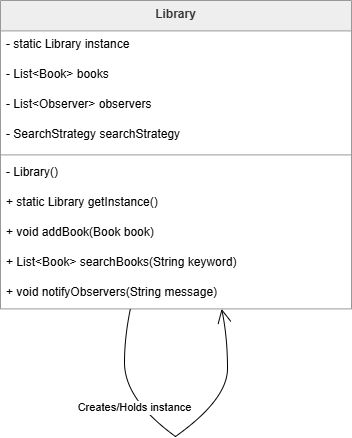

The diagram above was exported from draw.io. Its source (the exported page's mxGraphModel, read from the mxfile embedded in the PNG):
<mxGraphModel dx="1042" dy="527" grid="1" gridSize="10" guides="1" tooltips="1" connect="1" arrows="1" fold="1" page="1" pageScale="1" pageWidth="827" pageHeight="1169" math="0" shadow="0">
  <root>
    <mxCell id="0" />
    <mxCell id="1" parent="0" />
    <mxCell id="qt6Atfe3zId7wzUiOfUi-1" parent="1" style="swimlane;fontStyle=1;align=center;verticalAlign=top;childLayout=stackLayout;horizontal=1;startSize=30.4;horizontalStack=0;resizeParent=1;resizeParentMax=0;resizeLast=0;collapsible=0;marginBottom=0;fillColor=light-dark(#eeeeee,#1f2020);strokeColor=light-dark(#999999,#cccccc);fontColor=light-dark(#333333,#cccccc);" value="Library" vertex="1">
      <mxGeometry height="308.4" width="351" x="20" y="20" as="geometry" />
    </mxCell>
    <mxCell id="qt6Atfe3zId7wzUiOfUi-2" parent="qt6Atfe3zId7wzUiOfUi-1" style="text;strokeColor=none;fillColor=none;align=left;verticalAlign=top;spacingLeft=4;spacingRight=4;overflow=hidden;rotatable=0;points=[[0,0.5],[1,0.5]];portConstraint=eastwest;" value="- static Library instance" vertex="1">
      <mxGeometry height="30" width="351" y="30.4" as="geometry" />
    </mxCell>
    <mxCell id="qt6Atfe3zId7wzUiOfUi-3" parent="qt6Atfe3zId7wzUiOfUi-1" style="text;strokeColor=none;fillColor=none;align=left;verticalAlign=top;spacingLeft=4;spacingRight=4;overflow=hidden;rotatable=0;points=[[0,0.5],[1,0.5]];portConstraint=eastwest;" value="- List&lt;Book&gt; books" vertex="1">
      <mxGeometry height="30" width="351" y="60.4" as="geometry" />
    </mxCell>
    <mxCell id="qt6Atfe3zId7wzUiOfUi-4" parent="qt6Atfe3zId7wzUiOfUi-1" style="text;strokeColor=none;fillColor=none;align=left;verticalAlign=top;spacingLeft=4;spacingRight=4;overflow=hidden;rotatable=0;points=[[0,0.5],[1,0.5]];portConstraint=eastwest;" value="- List&lt;Observer&gt; observers" vertex="1">
      <mxGeometry height="30" width="351" y="90.4" as="geometry" />
    </mxCell>
    <mxCell id="qt6Atfe3zId7wzUiOfUi-5" parent="qt6Atfe3zId7wzUiOfUi-1" style="text;strokeColor=none;fillColor=none;align=left;verticalAlign=top;spacingLeft=4;spacingRight=4;overflow=hidden;rotatable=0;points=[[0,0.5],[1,0.5]];portConstraint=eastwest;" value="- SearchStrategy searchStrategy" vertex="1">
      <mxGeometry height="30" width="351" y="120.4" as="geometry" />
    </mxCell>
    <mxCell id="qt6Atfe3zId7wzUiOfUi-6" parent="qt6Atfe3zId7wzUiOfUi-1" style="line;strokeWidth=1;fillColor=none;align=left;verticalAlign=middle;spacingTop=-1;spacingLeft=3;spacingRight=3;rotatable=0;labelPosition=right;points=[];portConstraint=eastwest;strokeColor=inherit;" vertex="1">
      <mxGeometry height="8" width="351" y="150.4" as="geometry" />
    </mxCell>
    <mxCell id="qt6Atfe3zId7wzUiOfUi-7" parent="qt6Atfe3zId7wzUiOfUi-1" style="text;strokeColor=none;fillColor=none;align=left;verticalAlign=top;spacingLeft=4;spacingRight=4;overflow=hidden;rotatable=0;points=[[0,0.5],[1,0.5]];portConstraint=eastwest;" value="- Library()" vertex="1">
      <mxGeometry height="30" width="351" y="158.4" as="geometry" />
    </mxCell>
    <mxCell id="qt6Atfe3zId7wzUiOfUi-8" parent="qt6Atfe3zId7wzUiOfUi-1" style="text;strokeColor=none;fillColor=none;align=left;verticalAlign=top;spacingLeft=4;spacingRight=4;overflow=hidden;rotatable=0;points=[[0,0.5],[1,0.5]];portConstraint=eastwest;" value="+ static Library getInstance()" vertex="1">
      <mxGeometry height="30" width="351" y="188.4" as="geometry" />
    </mxCell>
    <mxCell id="qt6Atfe3zId7wzUiOfUi-9" parent="qt6Atfe3zId7wzUiOfUi-1" style="text;strokeColor=none;fillColor=none;align=left;verticalAlign=top;spacingLeft=4;spacingRight=4;overflow=hidden;rotatable=0;points=[[0,0.5],[1,0.5]];portConstraint=eastwest;" value="+ void addBook(Book book)" vertex="1">
      <mxGeometry height="30" width="351" y="218.4" as="geometry" />
    </mxCell>
    <mxCell id="qt6Atfe3zId7wzUiOfUi-10" parent="qt6Atfe3zId7wzUiOfUi-1" style="text;strokeColor=none;fillColor=none;align=left;verticalAlign=top;spacingLeft=4;spacingRight=4;overflow=hidden;rotatable=0;points=[[0,0.5],[1,0.5]];portConstraint=eastwest;" value="+ List&lt;Book&gt; searchBooks(String keyword)" vertex="1">
      <mxGeometry height="30" width="351" y="248.4" as="geometry" />
    </mxCell>
    <mxCell id="qt6Atfe3zId7wzUiOfUi-11" parent="qt6Atfe3zId7wzUiOfUi-1" style="text;strokeColor=none;fillColor=none;align=left;verticalAlign=top;spacingLeft=4;spacingRight=4;overflow=hidden;rotatable=0;points=[[0,0.5],[1,0.5]];portConstraint=eastwest;" value="+ void notifyObservers(String message)" vertex="1">
      <mxGeometry height="30" width="351" y="278.4" as="geometry" />
    </mxCell>
    <mxCell id="qt6Atfe3zId7wzUiOfUi-12" parent="1" style="whiteSpace=wrap;strokeWidth=2;fillColor=light-dark(#eeeeee,#1f2020);strokeColor=light-dark(#999999,#cccccc);fontColor=light-dark(#333333,#cccccc);" value="" vertex="1">
      <mxGeometry x="144" y="382" as="geometry" />
    </mxCell>
    <mxCell id="qt6Atfe3zId7wzUiOfUi-13" parent="1" style="whiteSpace=wrap;strokeWidth=2;fillColor=light-dark(#eeeeee,#1f2020);strokeColor=light-dark(#999999,#cccccc);fontColor=light-dark(#333333,#cccccc);" value="" vertex="1">
      <mxGeometry x="195" y="456" as="geometry" />
    </mxCell>
    <mxCell id="qt6Atfe3zId7wzUiOfUi-14" edge="1" parent="1" source="qt6Atfe3zId7wzUiOfUi-1" style="curved=1;startArrow=none;endArrow=none;exitX=0.37;exitY=1;entryX=-Infinity;entryY=NaN;rounded=0;" target="qt6Atfe3zId7wzUiOfUi-12" value="">
      <mxGeometry relative="1" as="geometry">
        <Array as="points">
          <mxPoint x="144" y="357" />
        </Array>
      </mxGeometry>
    </mxCell>
    <mxCell id="qt6Atfe3zId7wzUiOfUi-15" edge="1" parent="1" source="qt6Atfe3zId7wzUiOfUi-12" style="curved=1;startArrow=none;endArrow=none;exitX=-Infinity;exitY=Infinity;entryX=Infinity;entryY=Infinity;rounded=0;" target="qt6Atfe3zId7wzUiOfUi-13" value="Creates/Holds instance">
      <mxGeometry relative="1" as="geometry">
        <Array as="points">
          <mxPoint x="144" y="419" />
        </Array>
      </mxGeometry>
    </mxCell>
    <mxCell id="qt6Atfe3zId7wzUiOfUi-16" edge="1" parent="1" source="qt6Atfe3zId7wzUiOfUi-13" style="curved=1;startArrow=none;endArrow=open;endSize=12;exitX=Infinity;exitY=Infinity;entryX=0.63;entryY=1;rounded=0;" target="qt6Atfe3zId7wzUiOfUi-1" value="">
      <mxGeometry relative="1" as="geometry">
        <Array as="points">
          <mxPoint x="247" y="419" />
          <mxPoint x="247" y="357" />
        </Array>
      </mxGeometry>
    </mxCell>
  </root>
</mxGraphModel>